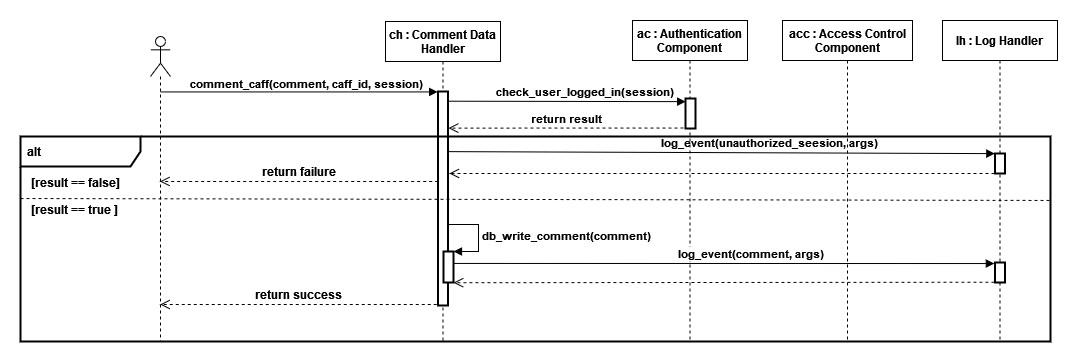

The diagram above was exported from draw.io. Its source (the exported page's mxGraphModel, read from the mxfile embedded in the PNG):
<mxGraphModel dx="2035" dy="650" grid="1" gridSize="10" guides="1" tooltips="1" connect="1" arrows="1" fold="1" page="1" pageScale="1" pageWidth="850" pageHeight="1100" math="0" shadow="0">
  <root>
    <mxCell id="0" />
    <mxCell id="1" parent="0" />
    <mxCell id="B0dvnY_isLKyHLbrr1CJ-33" value="&lt;font style=&quot;font-size: 11px&quot;&gt;&lt;b&gt;log_event(unauthorized_seesion, args)&lt;br&gt;&lt;/b&gt;&lt;/font&gt;" style="html=1;verticalAlign=bottom;endArrow=block;rounded=0;fontSize=12;endSize=6;strokeWidth=1;entryX=-0.017;entryY=0.006;entryDx=0;entryDy=0;entryPerimeter=0;exitX=0.944;exitY=0.281;exitDx=0;exitDy=0;exitPerimeter=0;" edge="1" parent="1" source="B0dvnY_isLKyHLbrr1CJ-5" target="B0dvnY_isLKyHLbrr1CJ-25">
      <mxGeometry x="0.1788" width="80" relative="1" as="geometry">
        <mxPoint x="330" y="212" as="sourcePoint" />
        <mxPoint x="830" y="214" as="targetPoint" />
        <mxPoint as="offset" />
      </mxGeometry>
    </mxCell>
    <mxCell id="B0dvnY_isLKyHLbrr1CJ-4" value="ch : Comment Data&#10; Handler" style="shape=umlLifeline;perimeter=lifelinePerimeter;container=1;collapsible=0;recursiveResize=0;rounded=0;shadow=0;strokeWidth=1;fontStyle=1" vertex="1" parent="1">
      <mxGeometry x="255" y="80" width="115" height="320" as="geometry" />
    </mxCell>
    <mxCell id="B0dvnY_isLKyHLbrr1CJ-5" value="" style="points=[];perimeter=orthogonalPerimeter;rounded=0;shadow=0;strokeWidth=2;" vertex="1" parent="B0dvnY_isLKyHLbrr1CJ-4">
      <mxGeometry x="52.5" y="70" width="10" height="214" as="geometry" />
    </mxCell>
    <mxCell id="B0dvnY_isLKyHLbrr1CJ-6" value="" style="html=1;points=[];perimeter=orthogonalPerimeter;fontSize=11;strokeWidth=2;" vertex="1" parent="B0dvnY_isLKyHLbrr1CJ-4">
      <mxGeometry x="58" y="230" width="10" height="31" as="geometry" />
    </mxCell>
    <mxCell id="B0dvnY_isLKyHLbrr1CJ-7" value="&lt;b&gt;db_write_comment(comment)&lt;/b&gt;" style="edgeStyle=orthogonalEdgeStyle;html=1;align=left;spacingLeft=2;endArrow=block;rounded=0;entryX=1;entryY=0;fontSize=11;" edge="1" parent="B0dvnY_isLKyHLbrr1CJ-4" target="B0dvnY_isLKyHLbrr1CJ-6">
      <mxGeometry relative="1" as="geometry">
        <mxPoint x="63" y="203" as="sourcePoint" />
        <Array as="points">
          <mxPoint x="93" y="203" />
          <mxPoint x="93" y="230" />
        </Array>
      </mxGeometry>
    </mxCell>
    <mxCell id="B0dvnY_isLKyHLbrr1CJ-8" value="" style="shape=umlLifeline;participant=umlActor;perimeter=lifelinePerimeter;whiteSpace=wrap;html=1;container=1;collapsible=0;recursiveResize=0;verticalAlign=top;spacingTop=36;outlineConnect=0;" vertex="1" parent="1">
      <mxGeometry x="20" y="95" width="20" height="305" as="geometry" />
    </mxCell>
    <mxCell id="B0dvnY_isLKyHLbrr1CJ-9" value="" style="html=1;verticalAlign=bottom;endArrow=block;rounded=0;entryX=-0.036;entryY=0.002;entryDx=0;entryDy=0;entryPerimeter=0;" edge="1" parent="1" source="B0dvnY_isLKyHLbrr1CJ-8" target="B0dvnY_isLKyHLbrr1CJ-5">
      <mxGeometry width="80" relative="1" as="geometry">
        <mxPoint x="140" y="149" as="sourcePoint" />
        <mxPoint x="290" y="150" as="targetPoint" />
      </mxGeometry>
    </mxCell>
    <mxCell id="B0dvnY_isLKyHLbrr1CJ-10" value="&lt;b&gt;comment_caff(comment, caff_id, session)&lt;/b&gt;" style="edgeLabel;html=1;align=center;verticalAlign=middle;resizable=0;points=[];" vertex="1" connectable="0" parent="B0dvnY_isLKyHLbrr1CJ-9">
      <mxGeometry x="-0.0988" y="1" relative="1" as="geometry">
        <mxPoint x="21" y="-8" as="offset" />
      </mxGeometry>
    </mxCell>
    <mxCell id="B0dvnY_isLKyHLbrr1CJ-11" value="ac : Authentication&#10; Component" style="shape=umlLifeline;perimeter=lifelinePerimeter;container=1;collapsible=0;recursiveResize=0;rounded=0;shadow=0;strokeWidth=1;fontStyle=1" vertex="1" parent="1">
      <mxGeometry x="502" y="79" width="115" height="321" as="geometry" />
    </mxCell>
    <mxCell id="B0dvnY_isLKyHLbrr1CJ-12" value="" style="points=[];perimeter=orthogonalPerimeter;rounded=0;shadow=0;strokeWidth=2;" vertex="1" parent="B0dvnY_isLKyHLbrr1CJ-11">
      <mxGeometry x="53" y="78" width="10" height="30" as="geometry" />
    </mxCell>
    <mxCell id="B0dvnY_isLKyHLbrr1CJ-13" value="&lt;b&gt;check_user_logged_in(session)&lt;/b&gt;" style="html=1;verticalAlign=bottom;endArrow=block;rounded=0;entryX=0.021;entryY=0.038;entryDx=0;entryDy=0;entryPerimeter=0;exitX=0.941;exitY=0.036;exitDx=0;exitDy=0;exitPerimeter=0;" edge="1" parent="1">
      <mxGeometry x="0.1547" width="80" relative="1" as="geometry">
        <mxPoint x="316.9100000000001" y="159.704" as="sourcePoint" />
        <mxPoint x="555.21" y="160.14" as="targetPoint" />
        <mxPoint as="offset" />
      </mxGeometry>
    </mxCell>
    <mxCell id="B0dvnY_isLKyHLbrr1CJ-14" value="&lt;b&gt;return result&lt;br&gt;&lt;/b&gt;" style="html=1;verticalAlign=bottom;endArrow=open;dashed=1;endSize=8;rounded=0;exitX=-0.143;exitY=0.795;exitDx=0;exitDy=0;exitPerimeter=0;entryX=1.043;entryY=0.171;entryDx=0;entryDy=0;entryPerimeter=0;" edge="1" parent="1" target="B0dvnY_isLKyHLbrr1CJ-5">
      <mxGeometry relative="1" as="geometry">
        <mxPoint x="553" y="186.5" as="sourcePoint" />
        <mxPoint x="330" y="187" as="targetPoint" />
      </mxGeometry>
    </mxCell>
    <mxCell id="B0dvnY_isLKyHLbrr1CJ-15" value="" style="endArrow=none;dashed=1;html=1;strokeWidth=1;rounded=0;endSize=6;exitX=0;exitY=1;exitDx=0;exitDy=0;entryX=0.999;entryY=0.213;entryDx=0;entryDy=0;entryPerimeter=0;" edge="1" parent="1">
      <mxGeometry width="50" height="50" relative="1" as="geometry">
        <mxPoint x="-110" y="256.9999999999999" as="sourcePoint" />
        <mxPoint x="918.9699999999998" y="258.9179999999999" as="targetPoint" />
      </mxGeometry>
    </mxCell>
    <mxCell id="B0dvnY_isLKyHLbrr1CJ-16" value="&lt;b&gt;[result == true ]&lt;br&gt;&lt;/b&gt;" style="text;html=1;strokeColor=none;fillColor=none;align=center;verticalAlign=middle;whiteSpace=wrap;rounded=0;" vertex="1" parent="1">
      <mxGeometry x="-110" y="253" width="110" height="30" as="geometry" />
    </mxCell>
    <mxCell id="B0dvnY_isLKyHLbrr1CJ-17" value="&lt;b&gt;[result == false]&lt;/b&gt;" style="text;html=1;strokeColor=none;fillColor=none;align=center;verticalAlign=middle;whiteSpace=wrap;rounded=0;" vertex="1" parent="1">
      <mxGeometry x="-110" y="226" width="110" height="30" as="geometry" />
    </mxCell>
    <mxCell id="B0dvnY_isLKyHLbrr1CJ-18" value="&lt;b&gt;return failure&lt;br&gt;&lt;/b&gt;" style="html=1;verticalAlign=bottom;endArrow=open;dashed=1;endSize=8;rounded=0;fontSize=12;strokeWidth=1;exitX=0.016;exitY=0.476;exitDx=0;exitDy=0;exitPerimeter=0;" edge="1" parent="1">
      <mxGeometry relative="1" as="geometry">
        <mxPoint x="307.65999999999985" y="239.96000000000004" as="sourcePoint" />
        <mxPoint x="29.5" y="239.96000000000004" as="targetPoint" />
      </mxGeometry>
    </mxCell>
    <mxCell id="B0dvnY_isLKyHLbrr1CJ-22" value="&lt;b&gt;return success&lt;br&gt;&lt;/b&gt;" style="html=1;verticalAlign=bottom;endArrow=open;dashed=1;endSize=8;rounded=0;fontSize=12;strokeWidth=1;exitX=-0.13;exitY=1;exitDx=0;exitDy=0;exitPerimeter=0;" edge="1" parent="1">
      <mxGeometry relative="1" as="geometry">
        <mxPoint x="306.2000000000003" y="363" as="sourcePoint" />
        <mxPoint x="29.666666666666515" y="363" as="targetPoint" />
      </mxGeometry>
    </mxCell>
    <mxCell id="B0dvnY_isLKyHLbrr1CJ-24" value="lh : Log Handler" style="shape=umlLifeline;perimeter=lifelinePerimeter;container=1;collapsible=0;recursiveResize=0;rounded=0;shadow=0;strokeWidth=1;fontStyle=1" vertex="1" parent="1">
      <mxGeometry x="812" y="79" width="115" height="321" as="geometry" />
    </mxCell>
    <mxCell id="B0dvnY_isLKyHLbrr1CJ-25" value="" style="points=[];perimeter=orthogonalPerimeter;rounded=0;shadow=0;strokeWidth=2;" vertex="1" parent="B0dvnY_isLKyHLbrr1CJ-24">
      <mxGeometry x="52.5" y="133" width="10" height="20" as="geometry" />
    </mxCell>
    <mxCell id="B0dvnY_isLKyHLbrr1CJ-35" value="" style="points=[];perimeter=orthogonalPerimeter;rounded=0;shadow=0;strokeWidth=2;" vertex="1" parent="B0dvnY_isLKyHLbrr1CJ-24">
      <mxGeometry x="52.5" y="242" width="10" height="20" as="geometry" />
    </mxCell>
    <mxCell id="B0dvnY_isLKyHLbrr1CJ-26" value="&lt;font style=&quot;font-size: 11px&quot;&gt;&lt;b&gt;log_event(comment, args)&lt;br&gt;&lt;/b&gt;&lt;/font&gt;" style="html=1;verticalAlign=bottom;endArrow=block;rounded=0;fontSize=12;endSize=6;strokeWidth=1;entryX=-0.067;entryY=0.896;entryDx=0;entryDy=0;entryPerimeter=0;" edge="1" parent="1">
      <mxGeometry x="0.0983" width="80" relative="1" as="geometry">
        <mxPoint x="323" y="321.94000000000005" as="sourcePoint" />
        <mxPoint x="863.8299999999999" y="322.03999999999996" as="targetPoint" />
        <mxPoint as="offset" />
      </mxGeometry>
    </mxCell>
    <mxCell id="B0dvnY_isLKyHLbrr1CJ-27" value="" style="html=1;verticalAlign=bottom;endArrow=open;dashed=1;endSize=8;rounded=0;fontSize=12;strokeWidth=1;exitX=-0.06;exitY=1.003;exitDx=0;exitDy=0;exitPerimeter=0;" edge="1" parent="1">
      <mxGeometry relative="1" as="geometry">
        <mxPoint x="863.9000000000005" y="340.69000000000005" as="sourcePoint" />
        <mxPoint x="323" y="341.20000000000005" as="targetPoint" />
      </mxGeometry>
    </mxCell>
    <mxCell id="B0dvnY_isLKyHLbrr1CJ-28" value="acc : Access Control&#10;Component" style="shape=umlLifeline;perimeter=lifelinePerimeter;container=1;collapsible=0;recursiveResize=0;rounded=0;shadow=0;strokeWidth=1;fontStyle=1" vertex="1" parent="1">
      <mxGeometry x="652" y="79" width="130" height="321" as="geometry" />
    </mxCell>
    <mxCell id="B0dvnY_isLKyHLbrr1CJ-34" value="" style="html=1;verticalAlign=bottom;endArrow=open;dashed=1;endSize=8;rounded=0;fontSize=12;strokeWidth=1;exitX=-0.05;exitY=0.075;exitDx=0;exitDy=0;exitPerimeter=0;startSize=7;entryX=1.132;entryY=0.383;entryDx=0;entryDy=0;entryPerimeter=0;" edge="1" parent="1" target="B0dvnY_isLKyHLbrr1CJ-5">
      <mxGeometry relative="1" as="geometry">
        <mxPoint x="864" y="232" as="sourcePoint" />
        <mxPoint x="340" y="232" as="targetPoint" />
      </mxGeometry>
    </mxCell>
    <mxCell id="B0dvnY_isLKyHLbrr1CJ-1" value="&lt;font style=&quot;font-size: 12px&quot;&gt;&lt;b&gt;alt&lt;/b&gt;&lt;/font&gt;" style="shape=umlFrame;whiteSpace=wrap;html=1;width=120;height=30;boundedLbl=1;verticalAlign=middle;align=left;spacingLeft=5;strokeWidth=2;" vertex="1" parent="1">
      <mxGeometry x="-110" y="195" width="1030" height="205" as="geometry" />
    </mxCell>
  </root>
</mxGraphModel>